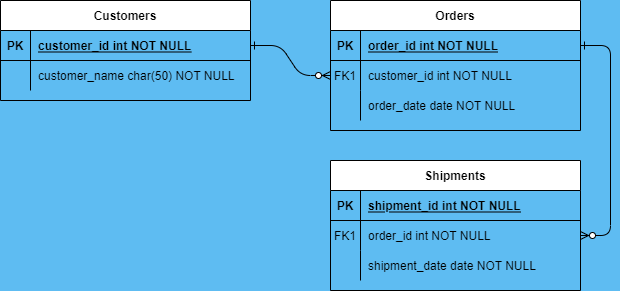

The diagram above was exported from draw.io. Its source (the exported page's mxGraphModel, read from the mxfile embedded in the PNG):
<mxGraphModel dx="741" dy="430" grid="1" gridSize="10" guides="1" tooltips="1" connect="1" arrows="1" fold="1" page="1" pageScale="1" pageWidth="850" pageHeight="1100" background="#5EBCF2" math="0" shadow="0" extFonts="Permanent Marker^https://fonts.googleapis.com/css?family=Permanent+Marker">
  <root>
    <mxCell id="0" />
    <mxCell id="1" parent="0" />
    <mxCell id="C-vyLk0tnHw3VtMMgP7b-1" value="" style="edgeStyle=entityRelationEdgeStyle;endArrow=ERzeroToMany;startArrow=ERone;endFill=1;startFill=0;" parent="1" source="C-vyLk0tnHw3VtMMgP7b-24" target="C-vyLk0tnHw3VtMMgP7b-6" edge="1">
      <mxGeometry width="100" height="100" relative="1" as="geometry">
        <mxPoint x="340" y="720" as="sourcePoint" />
        <mxPoint x="440" y="620" as="targetPoint" />
      </mxGeometry>
    </mxCell>
    <mxCell id="C-vyLk0tnHw3VtMMgP7b-12" value="" style="edgeStyle=entityRelationEdgeStyle;endArrow=ERzeroToMany;startArrow=ERone;endFill=1;startFill=0;" parent="1" source="C-vyLk0tnHw3VtMMgP7b-3" target="C-vyLk0tnHw3VtMMgP7b-17" edge="1">
      <mxGeometry width="100" height="100" relative="1" as="geometry">
        <mxPoint x="400" y="180" as="sourcePoint" />
        <mxPoint x="460" y="205" as="targetPoint" />
      </mxGeometry>
    </mxCell>
    <mxCell id="C-vyLk0tnHw3VtMMgP7b-2" value="Orders" style="shape=table;startSize=30;container=1;collapsible=1;childLayout=tableLayout;fixedRows=1;rowLines=0;fontStyle=1;align=center;resizeLast=1;" parent="1" vertex="1">
      <mxGeometry x="450" y="120" width="250" height="130" as="geometry" />
    </mxCell>
    <mxCell id="C-vyLk0tnHw3VtMMgP7b-3" value="" style="shape=partialRectangle;collapsible=0;dropTarget=0;pointerEvents=0;fillColor=none;points=[[0,0.5],[1,0.5]];portConstraint=eastwest;top=0;left=0;right=0;bottom=1;" parent="C-vyLk0tnHw3VtMMgP7b-2" vertex="1">
      <mxGeometry y="30" width="250" height="30" as="geometry" />
    </mxCell>
    <mxCell id="C-vyLk0tnHw3VtMMgP7b-4" value="PK" style="shape=partialRectangle;overflow=hidden;connectable=0;fillColor=none;top=0;left=0;bottom=0;right=0;fontStyle=1;" parent="C-vyLk0tnHw3VtMMgP7b-3" vertex="1">
      <mxGeometry width="30" height="30" as="geometry" />
    </mxCell>
    <mxCell id="C-vyLk0tnHw3VtMMgP7b-5" value="order_id int NOT NULL " style="shape=partialRectangle;overflow=hidden;connectable=0;fillColor=none;top=0;left=0;bottom=0;right=0;align=left;spacingLeft=6;fontStyle=5;" parent="C-vyLk0tnHw3VtMMgP7b-3" vertex="1">
      <mxGeometry x="30" width="220" height="30" as="geometry" />
    </mxCell>
    <mxCell id="C-vyLk0tnHw3VtMMgP7b-6" value="" style="shape=partialRectangle;collapsible=0;dropTarget=0;pointerEvents=0;fillColor=none;points=[[0,0.5],[1,0.5]];portConstraint=eastwest;top=0;left=0;right=0;bottom=0;" parent="C-vyLk0tnHw3VtMMgP7b-2" vertex="1">
      <mxGeometry y="60" width="250" height="30" as="geometry" />
    </mxCell>
    <mxCell id="C-vyLk0tnHw3VtMMgP7b-7" value="FK1" style="shape=partialRectangle;overflow=hidden;connectable=0;fillColor=none;top=0;left=0;bottom=0;right=0;" parent="C-vyLk0tnHw3VtMMgP7b-6" vertex="1">
      <mxGeometry width="30" height="30" as="geometry" />
    </mxCell>
    <mxCell id="C-vyLk0tnHw3VtMMgP7b-8" value="customer_id int NOT NULL" style="shape=partialRectangle;overflow=hidden;connectable=0;fillColor=none;top=0;left=0;bottom=0;right=0;align=left;spacingLeft=6;" parent="C-vyLk0tnHw3VtMMgP7b-6" vertex="1">
      <mxGeometry x="30" width="220" height="30" as="geometry" />
    </mxCell>
    <mxCell id="C-vyLk0tnHw3VtMMgP7b-9" value="" style="shape=partialRectangle;collapsible=0;dropTarget=0;pointerEvents=0;fillColor=none;points=[[0,0.5],[1,0.5]];portConstraint=eastwest;top=0;left=0;right=0;bottom=0;" parent="C-vyLk0tnHw3VtMMgP7b-2" vertex="1">
      <mxGeometry y="90" width="250" height="30" as="geometry" />
    </mxCell>
    <mxCell id="C-vyLk0tnHw3VtMMgP7b-10" value="" style="shape=partialRectangle;overflow=hidden;connectable=0;fillColor=none;top=0;left=0;bottom=0;right=0;" parent="C-vyLk0tnHw3VtMMgP7b-9" vertex="1">
      <mxGeometry width="30" height="30" as="geometry" />
    </mxCell>
    <mxCell id="C-vyLk0tnHw3VtMMgP7b-11" value="order_date date NOT NULL" style="shape=partialRectangle;overflow=hidden;connectable=0;fillColor=none;top=0;left=0;bottom=0;right=0;align=left;spacingLeft=6;" parent="C-vyLk0tnHw3VtMMgP7b-9" vertex="1">
      <mxGeometry x="30" width="220" height="30" as="geometry" />
    </mxCell>
    <mxCell id="C-vyLk0tnHw3VtMMgP7b-13" value="Shipments" style="shape=table;startSize=30;container=1;collapsible=1;childLayout=tableLayout;fixedRows=1;rowLines=0;fontStyle=1;align=center;resizeLast=1;" parent="1" vertex="1">
      <mxGeometry x="450" y="280" width="250" height="130" as="geometry" />
    </mxCell>
    <mxCell id="C-vyLk0tnHw3VtMMgP7b-14" value="" style="shape=partialRectangle;collapsible=0;dropTarget=0;pointerEvents=0;fillColor=none;points=[[0,0.5],[1,0.5]];portConstraint=eastwest;top=0;left=0;right=0;bottom=1;" parent="C-vyLk0tnHw3VtMMgP7b-13" vertex="1">
      <mxGeometry y="30" width="250" height="30" as="geometry" />
    </mxCell>
    <mxCell id="C-vyLk0tnHw3VtMMgP7b-15" value="PK" style="shape=partialRectangle;overflow=hidden;connectable=0;fillColor=none;top=0;left=0;bottom=0;right=0;fontStyle=1;" parent="C-vyLk0tnHw3VtMMgP7b-14" vertex="1">
      <mxGeometry width="30" height="30" as="geometry" />
    </mxCell>
    <mxCell id="C-vyLk0tnHw3VtMMgP7b-16" value="shipment_id int NOT NULL " style="shape=partialRectangle;overflow=hidden;connectable=0;fillColor=none;top=0;left=0;bottom=0;right=0;align=left;spacingLeft=6;fontStyle=5;" parent="C-vyLk0tnHw3VtMMgP7b-14" vertex="1">
      <mxGeometry x="30" width="220" height="30" as="geometry" />
    </mxCell>
    <mxCell id="C-vyLk0tnHw3VtMMgP7b-17" value="" style="shape=partialRectangle;collapsible=0;dropTarget=0;pointerEvents=0;fillColor=none;points=[[0,0.5],[1,0.5]];portConstraint=eastwest;top=0;left=0;right=0;bottom=0;" parent="C-vyLk0tnHw3VtMMgP7b-13" vertex="1">
      <mxGeometry y="60" width="250" height="30" as="geometry" />
    </mxCell>
    <mxCell id="C-vyLk0tnHw3VtMMgP7b-18" value="FK1" style="shape=partialRectangle;overflow=hidden;connectable=0;fillColor=none;top=0;left=0;bottom=0;right=0;" parent="C-vyLk0tnHw3VtMMgP7b-17" vertex="1">
      <mxGeometry width="30" height="30" as="geometry" />
    </mxCell>
    <mxCell id="C-vyLk0tnHw3VtMMgP7b-19" value="order_id int NOT NULL" style="shape=partialRectangle;overflow=hidden;connectable=0;fillColor=none;top=0;left=0;bottom=0;right=0;align=left;spacingLeft=6;" parent="C-vyLk0tnHw3VtMMgP7b-17" vertex="1">
      <mxGeometry x="30" width="220" height="30" as="geometry" />
    </mxCell>
    <mxCell id="C-vyLk0tnHw3VtMMgP7b-20" value="" style="shape=partialRectangle;collapsible=0;dropTarget=0;pointerEvents=0;fillColor=none;points=[[0,0.5],[1,0.5]];portConstraint=eastwest;top=0;left=0;right=0;bottom=0;" parent="C-vyLk0tnHw3VtMMgP7b-13" vertex="1">
      <mxGeometry y="90" width="250" height="30" as="geometry" />
    </mxCell>
    <mxCell id="C-vyLk0tnHw3VtMMgP7b-21" value="" style="shape=partialRectangle;overflow=hidden;connectable=0;fillColor=none;top=0;left=0;bottom=0;right=0;" parent="C-vyLk0tnHw3VtMMgP7b-20" vertex="1">
      <mxGeometry width="30" height="30" as="geometry" />
    </mxCell>
    <mxCell id="C-vyLk0tnHw3VtMMgP7b-22" value="shipment_date date NOT NULL" style="shape=partialRectangle;overflow=hidden;connectable=0;fillColor=none;top=0;left=0;bottom=0;right=0;align=left;spacingLeft=6;" parent="C-vyLk0tnHw3VtMMgP7b-20" vertex="1">
      <mxGeometry x="30" width="220" height="30" as="geometry" />
    </mxCell>
    <mxCell id="C-vyLk0tnHw3VtMMgP7b-23" value="Customers" style="shape=table;startSize=30;container=1;collapsible=1;childLayout=tableLayout;fixedRows=1;rowLines=0;fontStyle=1;align=center;resizeLast=1;" parent="1" vertex="1">
      <mxGeometry x="120" y="120" width="250" height="100" as="geometry" />
    </mxCell>
    <mxCell id="C-vyLk0tnHw3VtMMgP7b-24" value="" style="shape=partialRectangle;collapsible=0;dropTarget=0;pointerEvents=0;fillColor=none;points=[[0,0.5],[1,0.5]];portConstraint=eastwest;top=0;left=0;right=0;bottom=1;" parent="C-vyLk0tnHw3VtMMgP7b-23" vertex="1">
      <mxGeometry y="30" width="250" height="30" as="geometry" />
    </mxCell>
    <mxCell id="C-vyLk0tnHw3VtMMgP7b-25" value="PK" style="shape=partialRectangle;overflow=hidden;connectable=0;fillColor=none;top=0;left=0;bottom=0;right=0;fontStyle=1;" parent="C-vyLk0tnHw3VtMMgP7b-24" vertex="1">
      <mxGeometry width="30" height="30" as="geometry" />
    </mxCell>
    <mxCell id="C-vyLk0tnHw3VtMMgP7b-26" value="customer_id int NOT NULL " style="shape=partialRectangle;overflow=hidden;connectable=0;fillColor=none;top=0;left=0;bottom=0;right=0;align=left;spacingLeft=6;fontStyle=5;" parent="C-vyLk0tnHw3VtMMgP7b-24" vertex="1">
      <mxGeometry x="30" width="220" height="30" as="geometry" />
    </mxCell>
    <mxCell id="C-vyLk0tnHw3VtMMgP7b-27" value="" style="shape=partialRectangle;collapsible=0;dropTarget=0;pointerEvents=0;fillColor=none;points=[[0,0.5],[1,0.5]];portConstraint=eastwest;top=0;left=0;right=0;bottom=0;" parent="C-vyLk0tnHw3VtMMgP7b-23" vertex="1">
      <mxGeometry y="60" width="250" height="30" as="geometry" />
    </mxCell>
    <mxCell id="C-vyLk0tnHw3VtMMgP7b-28" value="" style="shape=partialRectangle;overflow=hidden;connectable=0;fillColor=none;top=0;left=0;bottom=0;right=0;" parent="C-vyLk0tnHw3VtMMgP7b-27" vertex="1">
      <mxGeometry width="30" height="30" as="geometry" />
    </mxCell>
    <mxCell id="C-vyLk0tnHw3VtMMgP7b-29" value="customer_name char(50) NOT NULL" style="shape=partialRectangle;overflow=hidden;connectable=0;fillColor=none;top=0;left=0;bottom=0;right=0;align=left;spacingLeft=6;" parent="C-vyLk0tnHw3VtMMgP7b-27" vertex="1">
      <mxGeometry x="30" width="220" height="30" as="geometry" />
    </mxCell>
  </root>
</mxGraphModel>